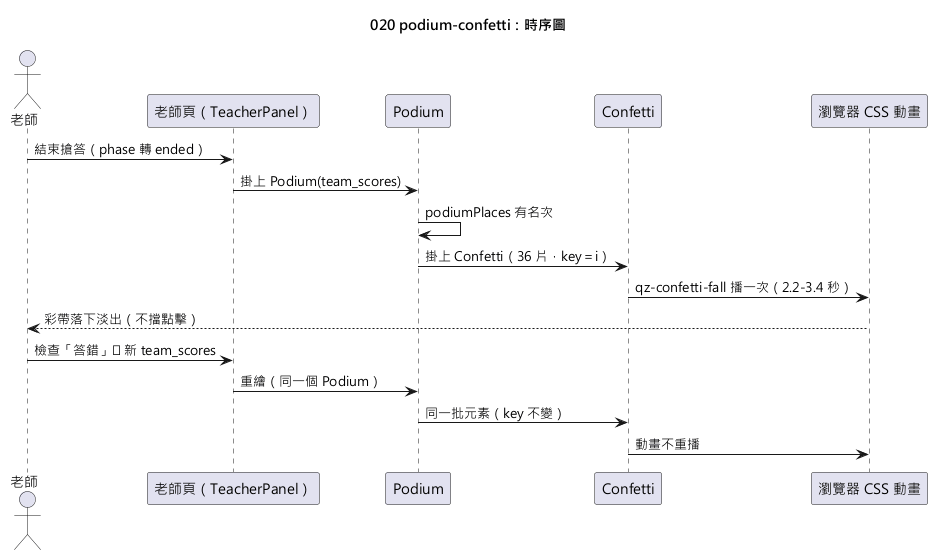

The diagram above was rendered by PlantUML. Its source (embedded in the PNG):
@startuml 020-podium-confetti-sequence
skinparamlocked defaultFontName Microsoft JhengHei
title 020 podium-confetti：時序圖

actor "老師" as T
participant "老師頁（TeacherPanel）" as W
participant "Podium" as P
participant "Confetti" as C
participant "瀏覽器 CSS 動畫" as B

T -> W : 結束搶答（phase 轉 ended）
W -> P : 掛上 Podium(team_scores)
P -> P : podiumPlaces 有名次
P -> C : 掛上 Confetti（36 片，key＝i）
C -> B : qz-confetti-fall 播一次（2.2-3.4 秒）
B --> T : 彩帶落下淡出（不擋點擊）
T -> W : 檢查「答錯」⇒ 新 team_scores
W -> P : 重繪（同一個 Podium）
P -> C : 同一批元素（key 不變）
C -> B : 動畫不重播
@enduml